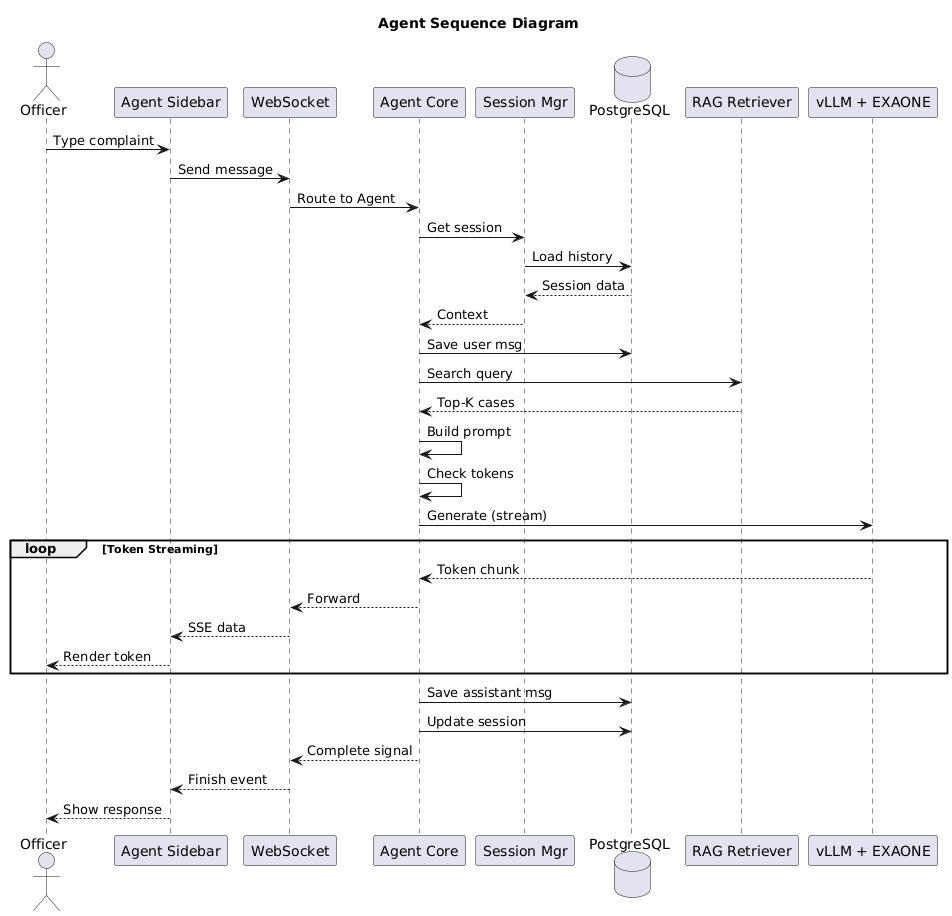

The diagram above was rendered by PlantUML. Its source (embedded in the PNG):
@startuml
skinparam backgroundColor white
skinparam shadowing false
title Agent Sequence Diagram

actor Officer as U
participant "Agent Sidebar" as FE
participant "WebSocket" as WS
participant "Agent Core" as AG
participant "Session Mgr" as SM
database "PostgreSQL" as DB
participant "RAG Retriever" as RAG
participant "vLLM + EXAONE" as LLM

U -> FE : Type complaint
FE -> WS : Send message
WS -> AG : Route to Agent
AG -> SM : Get session
SM -> DB : Load history
DB --> SM : Session data
SM --> AG : Context
AG -> DB : Save user msg
AG -> RAG : Search query
RAG --> AG : Top-K cases
AG -> AG : Build prompt
AG -> AG : Check tokens
AG -> LLM : Generate (stream)
loop Token Streaming
  LLM --> AG : Token chunk
  AG --> WS : Forward
  WS --> FE : SSE data
  FE --> U : Render token
end
AG -> DB : Save assistant msg
AG -> DB : Update session
AG --> WS : Complete signal
WS --> FE : Finish event
FE --> U : Show response
@enduml